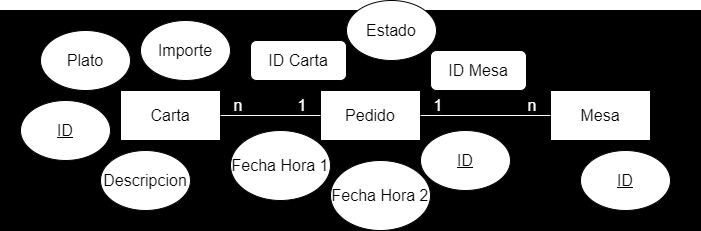

The diagram above was exported from draw.io. Its source (the exported page's mxGraphModel, read from the mxfile embedded in the PNG):
<mxGraphModel dx="880" dy="468" grid="1" gridSize="10" guides="1" tooltips="1" connect="1" arrows="1" fold="1" page="1" pageScale="1" pageWidth="827" pageHeight="1169" math="0" shadow="0">
  <root>
    <mxCell id="0" />
    <mxCell id="1" parent="0" />
    <mxCell id="SUK1l7NISO1GHilEkMa3-2" value="" style="rounded=0;whiteSpace=wrap;html=1;strokeColor=#000000;fillColor=#000000;imageAspect=0;overflow=hidden;backgroundOutline=0;" parent="1" vertex="1">
      <mxGeometry x="30" y="40" width="700" height="220" as="geometry" />
    </mxCell>
    <mxCell id="_fzRZfPlBCQ5rchxv02v-1" value="&lt;font size=&quot;3&quot;&gt;Carta&lt;/font&gt;" style="rounded=0;whiteSpace=wrap;html=1;" parent="1" vertex="1">
      <mxGeometry x="150" y="120" width="100" height="50" as="geometry" />
    </mxCell>
    <mxCell id="_fzRZfPlBCQ5rchxv02v-2" value="&lt;font size=&quot;3&quot;&gt;Pedido&lt;/font&gt;" style="rounded=0;whiteSpace=wrap;html=1;" parent="1" vertex="1">
      <mxGeometry x="350" y="120" width="100" height="50" as="geometry" />
    </mxCell>
    <mxCell id="_fzRZfPlBCQ5rchxv02v-3" value="&lt;font size=&quot;3&quot;&gt;Mesa&lt;/font&gt;" style="rounded=0;whiteSpace=wrap;html=1;" parent="1" vertex="1">
      <mxGeometry x="580" y="120" width="100" height="50" as="geometry" />
    </mxCell>
    <mxCell id="_fzRZfPlBCQ5rchxv02v-4" value="" style="endArrow=none;html=1;rounded=0;entryX=1;entryY=0.5;entryDx=0;entryDy=0;exitX=0;exitY=0.5;exitDx=0;exitDy=0;strokeColor=#FFFFFF;" parent="1" source="_fzRZfPlBCQ5rchxv02v-3" target="_fzRZfPlBCQ5rchxv02v-2" edge="1">
      <mxGeometry width="50" height="50" relative="1" as="geometry">
        <mxPoint x="290" y="240" as="sourcePoint" />
        <mxPoint x="340" y="190" as="targetPoint" />
      </mxGeometry>
    </mxCell>
    <mxCell id="_fzRZfPlBCQ5rchxv02v-5" value="" style="endArrow=none;html=1;rounded=0;entryX=1;entryY=0.5;entryDx=0;entryDy=0;exitX=0;exitY=0.5;exitDx=0;exitDy=0;strokeColor=#F7F7F7;" parent="1" source="_fzRZfPlBCQ5rchxv02v-2" target="_fzRZfPlBCQ5rchxv02v-1" edge="1">
      <mxGeometry width="50" height="50" relative="1" as="geometry">
        <mxPoint x="300" y="250" as="sourcePoint" />
        <mxPoint x="350" y="200" as="targetPoint" />
      </mxGeometry>
    </mxCell>
    <mxCell id="_fzRZfPlBCQ5rchxv02v-6" value="&lt;font size=&quot;3&quot;&gt;Plato&lt;/font&gt;" style="ellipse;whiteSpace=wrap;html=1;" parent="1" vertex="1">
      <mxGeometry x="70" y="60" width="90" height="60" as="geometry" />
    </mxCell>
    <mxCell id="_fzRZfPlBCQ5rchxv02v-7" value="&lt;font size=&quot;3&quot;&gt;Descripcion&lt;/font&gt;" style="ellipse;whiteSpace=wrap;html=1;" parent="1" vertex="1">
      <mxGeometry x="130" y="180" width="90" height="60" as="geometry" />
    </mxCell>
    <mxCell id="_fzRZfPlBCQ5rchxv02v-8" value="&lt;font size=&quot;3&quot;&gt;Importe&lt;/font&gt;" style="ellipse;whiteSpace=wrap;html=1;" parent="1" vertex="1">
      <mxGeometry x="170" y="50" width="90" height="60" as="geometry" />
    </mxCell>
    <mxCell id="_fzRZfPlBCQ5rchxv02v-9" value="&lt;font size=&quot;3&quot;&gt;&lt;u&gt;ID&lt;/u&gt;&lt;/font&gt;" style="ellipse;whiteSpace=wrap;html=1;" parent="1" vertex="1">
      <mxGeometry x="50" y="130" width="90" height="60" as="geometry" />
    </mxCell>
    <mxCell id="_fzRZfPlBCQ5rchxv02v-11" value="&lt;span style=&quot;font-size: medium;&quot;&gt;&lt;u&gt;ID&lt;/u&gt;&lt;/span&gt;" style="ellipse;whiteSpace=wrap;html=1;" parent="1" vertex="1">
      <mxGeometry x="450" y="160" width="90" height="60" as="geometry" />
    </mxCell>
    <mxCell id="_fzRZfPlBCQ5rchxv02v-12" value="&lt;font size=&quot;3&quot;&gt;&lt;u&gt;ID&lt;/u&gt;&lt;/font&gt;" style="ellipse;whiteSpace=wrap;html=1;" parent="1" vertex="1">
      <mxGeometry x="610" y="180" width="90" height="60" as="geometry" />
    </mxCell>
    <mxCell id="_fzRZfPlBCQ5rchxv02v-13" value="&lt;font size=&quot;3&quot;&gt;Estado&lt;/font&gt;" style="ellipse;whiteSpace=wrap;html=1;" parent="1" vertex="1">
      <mxGeometry x="376" y="30" width="90" height="60" as="geometry" />
    </mxCell>
    <mxCell id="_fzRZfPlBCQ5rchxv02v-15" value="&lt;span style=&quot;font-size: medium;&quot;&gt;Fecha Hora 1&lt;/span&gt;" style="ellipse;whiteSpace=wrap;html=1;" parent="1" vertex="1">
      <mxGeometry x="260" y="160" width="100" height="70" as="geometry" />
    </mxCell>
    <mxCell id="_fzRZfPlBCQ5rchxv02v-16" value="&lt;font style=&quot;font-size: 16px;&quot;&gt;ID Carta&lt;/font&gt;" style="rounded=1;whiteSpace=wrap;html=1;" parent="1" vertex="1">
      <mxGeometry x="280" y="70" width="96" height="40" as="geometry" />
    </mxCell>
    <mxCell id="_fzRZfPlBCQ5rchxv02v-21" value="&lt;font color=&quot;#ffffff&quot; style=&quot;font-size: 16px; background-color: rgb(5, 5, 5);&quot;&gt;n&lt;/font&gt;" style="text;html=1;align=center;verticalAlign=middle;whiteSpace=wrap;rounded=0;" parent="1" vertex="1">
      <mxGeometry x="530" y="120" width="64" height="30" as="geometry" />
    </mxCell>
    <mxCell id="SUK1l7NISO1GHilEkMa3-3" value="&lt;font color=&quot;#ffffff&quot; style=&quot;font-size: 16px; background-color: rgb(5, 5, 5);&quot;&gt;1&lt;/font&gt;" style="text;html=1;align=center;verticalAlign=middle;whiteSpace=wrap;rounded=0;" parent="1" vertex="1">
      <mxGeometry x="436" y="120" width="64" height="30" as="geometry" />
    </mxCell>
    <mxCell id="SUK1l7NISO1GHilEkMa3-4" value="&lt;font color=&quot;#ffffff&quot; style=&quot;font-size: 16px; background-color: rgb(5, 5, 5);&quot;&gt;1&lt;/font&gt;" style="text;html=1;align=center;verticalAlign=middle;whiteSpace=wrap;rounded=0;" parent="1" vertex="1">
      <mxGeometry x="300" y="120" width="64" height="30" as="geometry" />
    </mxCell>
    <mxCell id="SUK1l7NISO1GHilEkMa3-5" value="&lt;font color=&quot;#ffffff&quot; style=&quot;font-size: 16px; background-color: rgb(5, 5, 5);&quot;&gt;n&lt;/font&gt;" style="text;html=1;align=center;verticalAlign=middle;whiteSpace=wrap;rounded=0;" parent="1" vertex="1">
      <mxGeometry x="236" y="120" width="64" height="30" as="geometry" />
    </mxCell>
    <mxCell id="SWHWf4dgnIaXzoR-9lcy-1" value="&lt;span style=&quot;font-size: medium;&quot;&gt;Fecha Hora 2&lt;/span&gt;" style="ellipse;whiteSpace=wrap;html=1;" vertex="1" parent="1">
      <mxGeometry x="360" y="190" width="100" height="70" as="geometry" />
    </mxCell>
    <mxCell id="SWHWf4dgnIaXzoR-9lcy-3" value="&lt;font style=&quot;font-size: 16px;&quot;&gt;ID Mesa&lt;/font&gt;" style="rounded=1;whiteSpace=wrap;html=1;" vertex="1" parent="1">
      <mxGeometry x="460" y="80" width="96" height="40" as="geometry" />
    </mxCell>
  </root>
</mxGraphModel>